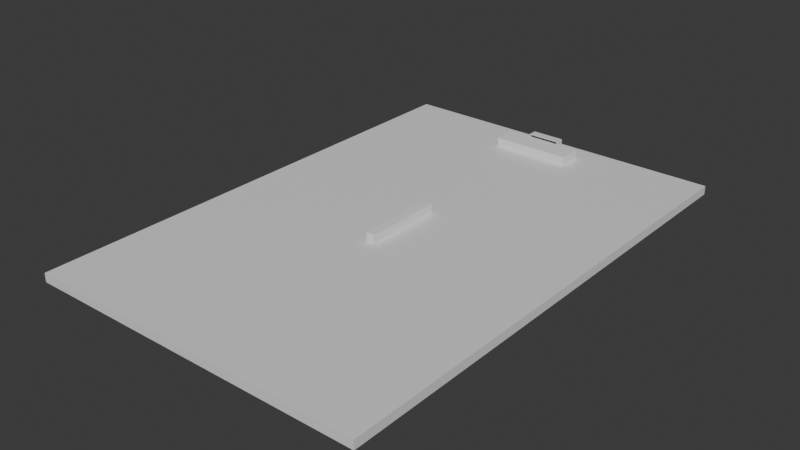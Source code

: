 # Source: Field.blend  (saved by Blender 5.1.30; exported with 4.5.12 LTS)
import bpy
from mathutils import Matrix  # noqa: F401  (used for matrix-valued properties, if any)

bpy.ops.wm.read_factory_settings(use_empty=True)
scene = bpy.context.scene
scene.name = 'Scene'

# ---- collections
col_collection = bpy.data.collections.new('Collection'); scene.collection.children.link(col_collection)
col_sizereferences = bpy.data.collections.new('SizeReferences'); col_collection.children.link(col_sizereferences)

# ---- materials (node trees are filled in below, after node groups)
mat_material = bpy.data.materials.new('Material')
mat_material.alpha_threshold = 0.0
mat_material.use_backface_culling_lightprobe_volume = False
mat_material.roughness = 0.5
mat_material.line_color = (0.0, 0.0, 0.0, 1.0)
mat_material_002 = bpy.data.materials.new('Material.002')
mat_material_002.alpha_threshold = 0.0
mat_material_002.use_backface_culling_lightprobe_volume = False
mat_material_002.roughness = 0.5
mat_material_002.line_color = (0.0, 0.0, 0.0, 1.0)
mat_material_001 = bpy.data.materials.new('Material.001')
mat_material_001.roughness = 0.5

# ---- material node trees
mat_material.use_nodes = True; mat_material.node_tree.nodes.clear()
_N = mat_material.node_tree.nodes; _L = mat_material.node_tree.links
n0 = _N.new('ShaderNodeOutputMaterial'); n0.name = 'Material Output'; n0.location = (200, 100)
n1 = _N.new('ShaderNodeBsdfPrincipled'); n1.name = 'Principled BSDF'; n1.location = (-200, 100)
_L.new(n1.outputs[0], n0.inputs[0])
n0.is_active_output = True
mat_material_002.use_nodes = True; mat_material_002.node_tree.nodes.clear()
_N = mat_material_002.node_tree.nodes; _L = mat_material_002.node_tree.links
n0 = _N.new('ShaderNodeOutputMaterial'); n0.name = 'Material Output'; n0.location = (200, 100)
n1 = _N.new('ShaderNodeBsdfPrincipled'); n1.name = 'Principled BSDF'; n1.location = (-200, 100)
_L.new(n1.outputs[0], n0.inputs[0])
n0.is_active_output = True
mat_material_001.use_nodes = True; mat_material_001.node_tree.nodes.clear()
_N = mat_material_001.node_tree.nodes; _L = mat_material_001.node_tree.links
n0 = _N.new('ShaderNodeBsdfPrincipled'); n0.name = 'Principled BSDF'; n0.location = (0, 300)
n1 = _N.new('ShaderNodeOutputMaterial'); n1.name = 'Material Output'; n1.location = (280, 300)
_L.new(n0.outputs[0], n1.inputs[0])
n1.is_active_output = True

# ---- world
world_world = bpy.data.worlds.new('World'); scene.world = world_world
world_world.use_nodes = True; world_world.node_tree.nodes.clear()
_N = world_world.node_tree.nodes; _L = world_world.node_tree.links
n0 = _N.new('ShaderNodeOutputWorld'); n0.name = 'World Output'; n0.location = (200, 100)
n1 = _N.new('ShaderNodeBackground'); n1.name = 'Background'; n1.location = (-200, 100)
n1.inputs[0].default_value = (0.05088, 0.05088, 0.05088, 1.0)
_L.new(n1.outputs[0], n0.inputs[0])
n0.is_active_output = True
world_world.color = (0.05088, 0.05088, 0.05088)
world_world.sun_shadow_jitter_overblur = 0.0

# ---- meshes
me_cube = bpy.data.meshes.new('Cube')
me_cube.from_pydata([(1.0, 1.0, 1.0), (0.8718, 0.913, 1.0), (0.8276, 0.913, 1.0), (0.8718, 0.913, -1.0), (0.8718, -0.913, 1.0), (1.0, 1.0, -1.0), (0.8718, -0.913, -1.0), (0.8276, 0.913, -1.0), (-0.8718, 0.913, 1.0), (0.8276, -0.913, 1.0), (1.0, -1.0, 1.0), (-0.8718, 0.913, -1.0), (-0.8718, -0.913, 1.0), (1.0, -1.0, -1.0), (-0.8718, -0.913, -1.0), (0.8276, -0.913, -1.0), (-1.0, 1.0, 1.0), (-0.8718, 0.0, -1.0), (-0.8276, 0.913, 1.0), (0.8718, 0.0, 1.0), (-0.8718, 0.0, 1.0), (-1.0, 1.0, -1.0), (0.8718, 0.0, -1.0), (-0.8276, 0.913, -1.0), (-1.0, -1.0, 1.0), (-0.8276, -0.913, 1.0), (-1.0, -1.0, -1.0), (-0.8276, -0.913, -1.0), (-0.8276, 0.913, -0.9493), (-0.8276, -0.913, 0.9493), (0.8276, 0.913, 0.9493), (0.8276, -0.913, -0.9493)], [], [(10, 0, 16, 24, 25, 12, 20, 8, 18, 2, 1, 19, 4, 9), (25, 24, 10, 9), (13, 10, 24, 26), (26, 24, 16, 21), (14, 27, 26, 21, 5, 13, 15, 6, 22, 3, 7, 23, 11, 17), (13, 26, 27, 15), (5, 0, 10, 13), (21, 16, 0, 5), (15, 27, 29, 31), (25, 9, 31, 29), (30, 2, 18, 28), (28, 23, 7, 30), (4, 6, 15, 31, 9), (27, 14, 12, 25, 29), (11, 8, 20, 17), (4, 19, 22, 6), (28, 18, 8, 11, 23), (30, 7, 3, 1, 2), (3, 22, 19, 1), (12, 14, 17, 20)])
me_cube.polygons.foreach_set('material_index', [0, 0, 0, 0, 0, 0, 0, 0, 0, 0, 0, 0, 1, 1, 1, 1, 1, 1, 1, 1])
_uv = me_cube.uv_layers.new(name='UVMap')
_uv.uv.foreach_set('vector', [0.625, 0.75, 0.625, 0.5, 0.875, 0.5, 0.875, 0.75, 0.8534, 0.7391, 0.859, 0.7391, 0.859, 0.625, 0.859, 0.5109, 0.8534, 0.5109, 0.6466, 0.5109, 0.641, 0.5109, 0.641, 0.625, 0.641, 0.7391, 0.6466, 0.7391, 0.8534, 0.7391, 0.875, 0.75, 0.625, 0.75, 0.6466, 0.7391, 0.375, 0.75, 0.625, 0.75, 0.625, 1.0, 0.375, 1.0, 0.375, 0.0, 0.625, 0.0, 0.625, 0.25, 0.375, 0.25, 0.141, 0.7391, 0.1466, 0.7391, 0.125, 0.75, 0.125, 0.5, 0.375, 0.5, 0.375, 0.75, 0.3534, 0.7391, 0.359, 0.7391, 0.359, 0.625, 0.359, 0.5109, 0.3534, 0.5109, 0.1466, 0.5109, 0.141, 0.5109, 0.141, 0.625, 0.375, 0.75, 0.125, 0.75, 0.1466, 0.7391, 0.3534, 0.7391, 0.375, 0.5, 0.625, 0.5, 0.625, 0.75, 0.375, 0.75, 0.375, 0.25, 0.625, 0.25, 0.625, 0.5, 0.375, 0.5, 0.375, 0.75, 0.375, 1.0, 0.6187, 1.0, 0.3813, 0.75, 0.625, 1.0, 0.625, 0.75, 0.3813, 0.75, 0.6187, 1.0, 0.6187, 0.5, 0.625, 0.5, 0.625, 0.25, 0.3813, 0.25, 0.3813, 0.25, 0.375, 0.25, 0.375, 0.5, 0.6187, 0.5, 0.625, 0.75, 0.375, 0.75, 0.375, 0.7563, 0.3813, 0.7563, 0.625, 0.7563, 0.375, 0.9937, 0.375, 1.0, 0.625, 1.0, 0.625, 0.9937, 0.6187, 0.9937, 0.375, 0.25, 0.625, 0.25, 0.625, 0.125, 0.375, 0.125, 0.625, 0.75, 0.625, 0.625, 0.375, 0.625, 0.375, 0.75, 0.3813, 0.2563, 0.625, 0.2563, 0.625, 0.25, 0.375, 0.25, 0.375, 0.2563, 0.6187, 0.4937, 0.375, 0.4937, 0.375, 0.5, 0.625, 0.5, 0.625, 0.4937, 0.375, 0.5, 0.375, 0.625, 0.625, 0.625, 0.625, 0.5, 0.625, 0.0, 0.375, 0.0, 0.375, 0.125, 0.625, 0.125])
me_cube.materials.append(mat_material)
me_cube.materials.append(mat_material_002)
me_cube.use_mirror_vertex_groups = False
me_cube.update()
me_cube_027 = bpy.data.meshes.new('Cube.027')
me_cube_027.from_pydata([(-3.78, 0.0, 0.0), (3.66, 2.0, 2.44), (-3.78, 0.0, 2.56), (3.66, 2.0, 0.0), (-3.78, 2.08, 0.0), (3.66, 0.0, 2.44), (-3.78, 2.08, 2.56), (3.66, 0.0, 0.0), (3.78, 0.0, 0.0), (-3.66, 2.0, 2.44), (3.78, 0.0, 2.56), (-3.66, 2.0, 0.0), (3.78, 2.08, 0.0), (-3.66, 0.0, 2.44), (3.78, 2.08, 2.56), (-3.66, 0.0, 0.0)], [], [(0, 2, 6, 4), (4, 6, 14, 12), (12, 14, 10, 8), (7, 8, 10, 2, 0, 15, 13, 5), (15, 0, 4, 12, 8, 7, 3, 11), (14, 6, 2, 10), (9, 1, 5, 13), (15, 11, 9, 13), (7, 5, 1, 3), (3, 1, 9, 11)])
me_cube_027.polygons.foreach_set('use_smooth', [True] * 10)
_k = set([(0, 2), (0, 4), (0, 15), (1, 3), (1, 5), (1, 9), (2, 6), (2, 10), (3, 7), (3, 11), (4, 6), (4, 12), (5, 7), (5, 13), (6, 14), (7, 8), (8, 10), (8, 12), (9, 11), (9, 13), (10, 14), (11, 15), (12, 14), (13, 15)])
me_cube_027.attributes.new('sharp_edge', 'BOOLEAN', 'EDGE').data.foreach_set('value', [ (min(e.vertices), max(e.vertices)) in _k for e in me_cube_027.edges])
_uv = me_cube_027.uv_layers.new(name='UVMap')
_uv.uv.foreach_set('vector', [0.375, 0.0, 0.625, 0.0, 0.625, 0.25, 0.375, 0.25, 0.375, 0.25, 0.625, 0.25, 0.625, 0.5, 0.375, 0.5, 0.375, 0.5, 0.625, 0.5, 0.625, 0.75, 0.375, 0.75, 0.375, 0.754, 0.375, 0.75, 0.625, 0.75, 0.625, 1.0, 0.375, 1.0, 0.375, 0.996, 0.6133, 0.996, 0.6133, 0.754, 0.129, 0.75, 0.125, 0.75, 0.125, 0.5, 0.375, 0.5, 0.375, 0.75, 0.371, 0.75, 0.371, 0.5096, 0.129, 0.5096, 0.625, 0.5, 0.875, 0.5, 0.875, 0.75, 0.625, 0.75, 0.875, 0.5, 0.625, 0.5, 0.625, 0.75, 0.875, 0.75, 0.375, 0.0, 0.375, 0.25, 0.625, 0.25, 0.625, 0.0, 0.375, 0.75, 0.625, 0.75, 0.625, 0.5, 0.375, 0.5, 0.375, 0.5, 0.625, 0.5, 0.625, 0.25, 0.375, 0.25])
me_cube_027.materials.append(mat_material_001)
me_cube_027.update()
me_cube_027.normals_split_custom_set([tuple(v) for v in zip(*[iter([-1.0, 0.0, 0.0, -1.0, 0.0, 0.0, -1.0, 0.0, 0.0, -1.0, 0.0, 0.0, 0.0, 1.0, 0.0, 0.0, 1.0, 0.0, 0.0, 1.0, 0.0, 0.0, 1.0, 0.0, 1.0, 0.0, 0.0, 1.0, 0.0, 0.0, 1.0, 0.0, 0.0, 1.0, 0.0, 0.0, 0.0, -1.0, 0.0, 0.0, -1.0, 0.0, 0.0, -1.0, 0.0, 0.0, -1.0, 0.0, 0.0, -1.0, 0.0, 0.0, -1.0, 0.0, 0.0, -1.0, 0.0, 0.0, -1.0, 0.0, 0.0, 0.0, -1.0, 0.0, 0.0, -1.0, 0.0, 0.0, -1.0, 0.0, 0.0, -1.0, 0.0, 0.0, -1.0, 0.0, 0.0, -1.0, 0.0, 0.0, -1.0, 0.0, 0.0, -1.0, 0.0, 0.0, 1.0, 0.0, 0.0, 1.0, 0.0, 0.0, 1.0, 0.0, 0.0, 1.0, 0.0, 0.0, -1.0, 0.0, 0.0, -1.0, 0.0, 0.0, -1.0, 0.0, 0.0, -1.0, 1.0, 0.0, 0.0, 1.0, 0.0, 0.0, 1.0, 0.0, 0.0, 1.0, 0.0, 0.0, -1.0, 0.0, 0.0, -1.0, 0.0, 0.0, -1.0, 0.0, 0.0, -1.0, 0.0, 0.0, 0.0, -1.0, 0.0, 0.0, -1.0, 0.0, 0.0, -1.0, 0.0, 0.0, -1.0, 0.0])] * 3)])
me_cube_001 = bpy.data.meshes.new('Cube.001')
me_cube_001.from_pydata([(1.0, 1.0, 1.0), (1.0, 1.0, -1.0), (1.0, -1.0, 1.0), (1.0, -1.0, -1.0), (-1.0, 1.0, 1.0), (-1.0, 1.0, -1.0), (-1.0, -1.0, 1.0), (-1.0, -1.0, -1.0), (-1.0, 0.0, -1.0), (1.0, 0.0, 1.0), (-1.0, 0.0, 1.0), (1.0, 0.0, -1.0), (-1.0, 0.1746, 1.0), (1.0, 0.1746, -1.0), (-1.0, 0.1746, -1.0), (1.0, 0.1746, 1.0), (-0.2775, 1.0, -1.0), (-0.27, 1.0, 1.0), (-0.2775, 0.0, -1.0), (-0.2775, 0.0, 1.0), (-0.27, 0.1746, 1.0), (-0.2775, 0.1746, -1.0), (0.2698, 1.0, 1.0), (0.266, 0.0, 1.0), (0.2698, 0.1746, 1.0), (0.266, 1.0, -1.0), (0.266, 0.0, -1.0), (0.266, 0.1746, -1.0)], [], [(17, 4, 12, 20), (3, 2, 6, 7), (14, 12, 4, 5), (25, 1, 13, 27), (11, 9, 2, 3), (25, 22, 0, 1), (13, 15, 9, 11), (27, 13, 11, 26), (7, 6, 10, 8), (20, 12, 10, 19), (1, 0, 15, 13), (8, 10, 12, 14), (24, 20, 19, 23), (14, 21, 18, 8), (5, 4, 17, 16), (5, 16, 21, 14), (22, 17, 20, 24), (0, 22, 24, 15), (15, 24, 23, 9), (21, 27, 26, 18), (16, 17, 22, 25), (16, 25, 27, 21)])
_uv = me_cube_001.uv_layers.new(name='UVMap')
_uv.uv.foreach_set('vector', [0.7847, 0.5, 0.875, 0.5, 0.875, 0.6034, 0.7847, 0.6034, 0.375, 0.75, 0.625, 0.75, 0.625, 1.0, 0.375, 1.0, 0.375, 0.1466, 0.625, 0.1466, 0.625, 0.25, 0.375, 0.25, 0.2952, 0.5, 0.375, 0.5, 0.375, 0.6034, 0.2952, 0.6034, 0.375, 0.625, 0.625, 0.625, 0.625, 0.75, 0.375, 0.75, 0.375, 0.4202, 0.625, 0.4202, 0.625, 0.5, 0.375, 0.5, 0.375, 0.6034, 0.625, 0.6034, 0.625, 0.625, 0.375, 0.625, 0.2952, 0.6034, 0.375, 0.6034, 0.375, 0.625, 0.2952, 0.625, 0.375, 0.0, 0.625, 0.0, 0.625, 0.125, 0.375, 0.125, 0.7847, 0.6034, 0.875, 0.6034, 0.875, 0.625, 0.7847, 0.625, 0.375, 0.5, 0.625, 0.5, 0.625, 0.6034, 0.375, 0.6034, 0.375, 0.125, 0.625, 0.125, 0.625, 0.1466, 0.375, 0.1466, 0.7048, 0.6034, 0.7847, 0.6034, 0.7847, 0.625, 0.7048, 0.625, 0.125, 0.6034, 0.2153, 0.6034, 0.2153, 0.625, 0.125, 0.625, 0.375, 0.25, 0.625, 0.25, 0.625, 0.3403, 0.375, 0.3403, 0.125, 0.5, 0.2153, 0.5, 0.2153, 0.6034, 0.125, 0.6034, 0.7048, 0.5, 0.7847, 0.5, 0.7847, 0.6034, 0.7048, 0.6034, 0.625, 0.5, 0.7048, 0.5, 0.7048, 0.6034, 0.625, 0.6034, 0.625, 0.6034, 0.7048, 0.6034, 0.7048, 0.625, 0.625, 0.625, 0.2153, 0.6034, 0.2952, 0.6034, 0.2952, 0.625, 0.2153, 0.625, 0.375, 0.3403, 0.625, 0.3403, 0.625, 0.4202, 0.375, 0.4202, 0.2153, 0.5, 0.2952, 0.5, 0.2952, 0.6034, 0.2153, 0.6034])
me_cube_001.materials.append(mat_material_002)
me_cube_001.use_mirror_vertex_groups = False
me_cube_001.update()
me_cube_002 = bpy.data.meshes.new('Cube.002')
me_cube_002.from_pydata([(-1.0, -1.0, -1.0), (-1.0, -1.0, 1.0), (-1.0, 1.0, -1.0), (-1.0, 1.0, 1.0), (1.0, -1.0, -1.0), (1.0, -1.0, 1.0), (1.0, 1.0, -1.0), (1.0, 1.0, 1.0)], [], [(0, 1, 3, 2), (2, 3, 7, 6), (6, 7, 5, 4), (4, 5, 1, 0), (2, 6, 4, 0), (7, 3, 1, 5)])
_uv = me_cube_002.uv_layers.new(name='UVMap')
_uv.uv.foreach_set('vector', [0.375, 0.0, 0.625, 0.0, 0.625, 0.25, 0.375, 0.25, 0.375, 0.25, 0.625, 0.25, 0.625, 0.5, 0.375, 0.5, 0.375, 0.5, 0.625, 0.5, 0.625, 0.75, 0.375, 0.75, 0.375, 0.75, 0.625, 0.75, 0.625, 1.0, 0.375, 1.0, 0.125, 0.5, 0.375, 0.5, 0.375, 0.75, 0.125, 0.75, 0.625, 0.5, 0.875, 0.5, 0.875, 0.75, 0.625, 0.75])
me_cube_002.update()
me_cube_003 = bpy.data.meshes.new('Cube.003')
me_cube_003.from_pydata([(-1.0, -1.0, -1.0), (-1.0, -1.0, 1.0), (-1.0, 1.0, -1.0), (-1.0, 1.0, 1.0), (1.0, -1.0, -1.0), (1.0, -1.0, 1.0), (1.0, 1.0, -1.0), (1.0, 1.0, 1.0)], [], [(0, 1, 3, 2), (2, 3, 7, 6), (6, 7, 5, 4), (4, 5, 1, 0), (2, 6, 4, 0), (7, 3, 1, 5)])
_uv = me_cube_003.uv_layers.new(name='UVMap')
_uv.uv.foreach_set('vector', [0.375, 0.0, 0.625, 0.0, 0.625, 0.25, 0.375, 0.25, 0.375, 0.25, 0.625, 0.25, 0.625, 0.5, 0.375, 0.5, 0.375, 0.5, 0.625, 0.5, 0.625, 0.75, 0.375, 0.75, 0.375, 0.75, 0.625, 0.75, 0.625, 1.0, 0.375, 1.0, 0.125, 0.5, 0.375, 0.5, 0.375, 0.75, 0.125, 0.75, 0.625, 0.5, 0.875, 0.5, 0.875, 0.75, 0.625, 0.75])
me_cube_003.update()

# ---- objects
ob_fieldoutside = bpy.data.objects.new('FieldOutside', me_cube)
ob_goalcollission = bpy.data.objects.new('GoalCollission', me_cube_027)
ob_field = bpy.data.objects.new('Field', me_cube_001)
ob_middleline = bpy.data.objects.new('MiddleLine', me_cube_002)
ob_goalboxsmall = bpy.data.objects.new('GoalBoxSmall', me_cube_003)

# ---- transforms, parenting, visibility, modifiers, constraints
ob_fieldoutside.location = (0.0, 0.0, -1.0)
ob_fieldoutside.scale = (39.0, 57.5, 1.0)
ob_fieldoutside.lock_rotations_4d = False
ob_fieldoutside.empty_display_type = 'ARROWS'
ob_fieldoutside.lineart.crease_threshold = 0.0
ob_goalcollission.location = (0.0, 52.5, 0.0)
ob_field.location = (0.0, 0.0, -1.0)
ob_field.scale = (34.0, 52.5, 1.0)
ob_field.lock_rotations_4d = False
ob_field.empty_display_type = 'ARROWS'
ob_field.lineart.crease_threshold = 0.0
_m = ob_field.modifiers.new('Mirror', 'MIRROR')
_m.use_axis = (False, True, False)
ob_middleline.location = (0.0, 0.0, 1.0)
ob_middleline.scale = (1.0, 9.15, 1.0)
ob_goalboxsmall.location = (0.0, 49.73, 1.0)
ob_goalboxsmall.scale = (9.16, 2.75, 1.0)

# ---- collection membership
col_collection.objects.link(ob_fieldoutside)
col_collection.objects.link(ob_goalcollission)
col_collection.objects.link(ob_field)
col_sizereferences.objects.link(ob_middleline)
col_sizereferences.objects.link(ob_goalboxsmall)

# ---- scene / render settings (as saved in the file)
scene.frame_start = 1; scene.frame_end = 250; scene.frame_set(1)
scene.render.engine = 'BLENDER_EEVEE_NEXT'
scene.render.bake_bias = 0.0
scene.render.bake_samples = 0
scene.cycles.sampling_pattern = 'TABULATED_SOBOL'
scene.eevee.use_volume_custom_range = False
bpy.context.view_layer.update()

# ---- added for rendering (the .blend has no active camera and no usable light): camera, sun
cam_auto = bpy.data.cameras.new('AutoCamera')
cam_auto.lens = 50.0
cam_auto.sensor_width = 36.0
cam_auto.clip_end = 2257.54
ob_auto_camera = bpy.data.objects.new('AutoCamera', cam_auto)
scene.collection.objects.link(ob_auto_camera)
ob_auto_camera.location = (128.635, -154.363, 103.188)
ob_auto_camera.rotation_euler = (1.09748, -7.21219e-08, 0.694738)
scene.camera = ob_auto_camera
light_auto_sun = bpy.data.lights.new('AutoSun', 'SUN')
light_auto_sun.energy = 3.0
light_auto_sun.angle = 0.0523599
ob_auto_sun = bpy.data.objects.new('AutoSun', light_auto_sun)
scene.collection.objects.link(ob_auto_sun)
ob_auto_sun.rotation_euler = (0.872665, 0.174533, 0.523599)
bpy.context.view_layer.update()
